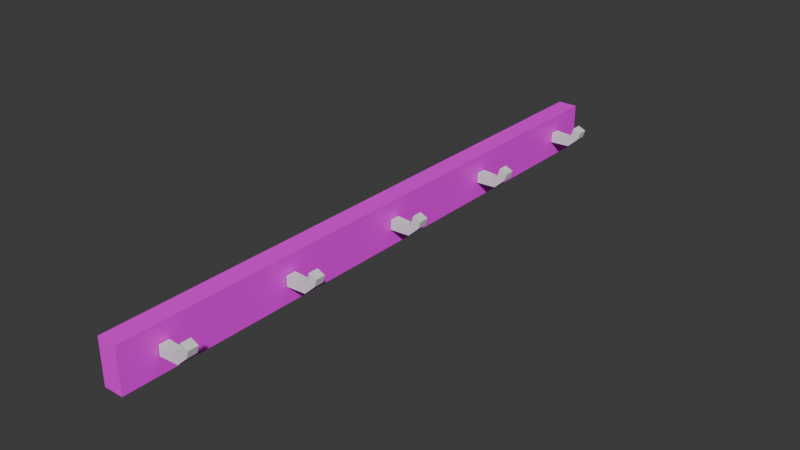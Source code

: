 # Source: CoatHanger.blend  (saved by Blender 4.0.36; exported with 4.5.12 LTS)
import bpy
from mathutils import Matrix  # noqa: F401  (used for matrix-valued properties, if any)

bpy.ops.wm.read_factory_settings(use_empty=True)
scene = bpy.context.scene
scene.name = 'Scene'

# ---- images (referenced by path relative to the original .blend; pixels are not part of the script)
import os
ASSET_DIR = os.environ.get("B2B_ASSET_DIR", "")  # directory of the original .blend (textures are referenced by path, not embedded)
HERE = os.path.dirname(os.path.abspath(__file__))  # packed textures are extracted next to this script under _unpacked/

def load_image(name, relpath, width, height, colorspace="sRGB"):
    """Load a texture the original file referenced (path relative to the .blend, or extracted next to this script)."""
    p = next((c for c in (os.path.join(HERE, relpath), os.path.join(ASSET_DIR, relpath)) if relpath and os.path.exists(c)), "")
    if p:
        img = bpy.data.images.load(p, check_existing=True)
        img.name = name
    else:  # same state as the original file: an image datablock whose file is absent (Cycles renders it pink)
        img = bpy.data.images.new(name, width, height)
        img.source = "FILE"
        img.filepath = "//" + (relpath or name)
    img.colorspace_settings.name = colorspace
    return img
img_carved_wooden_elephant_diff_1k_jpg = load_image('carved_wooden_elephant_diff_1k.jpg', 'carved_wooden_elephant_diff_1k.jpg', 1024, 1024, 'sRGB')

# ---- materials (node trees are filled in below, after node groups)
mat_material_001 = bpy.data.materials.new('Material.001')
mat_material_001.use_transparent_shadow = False

# ---- material node trees
mat_material_001.use_nodes = True; mat_material_001.node_tree.nodes.clear()
_N = mat_material_001.node_tree.nodes; _L = mat_material_001.node_tree.links
n0 = _N.new('ShaderNodeBsdfPrincipled'); n0.name = 'Principled BSDF'; n0.location = (10, 300)
n0.inputs[3].default_value = 1.45
n1 = _N.new('ShaderNodeOutputMaterial'); n1.name = 'Material Output'; n1.location = (300, 300)
n2 = _N.new('ShaderNodeTexImage'); n2.name = 'Image Texture'; n2.location = (-280, 275)
n2.image = img_carved_wooden_elephant_diff_1k_jpg
_L.new(n0.outputs[0], n1.inputs[0])
_L.new(n2.outputs[0], n0.inputs[0])
n1.is_active_output = True

# ---- world
world_world = bpy.data.worlds.new('World'); scene.world = world_world
world_world.use_nodes = True; world_world.node_tree.nodes.clear()
_N = world_world.node_tree.nodes; _L = world_world.node_tree.links
n0 = _N.new('ShaderNodeOutputWorld'); n0.name = 'World Output'; n0.location = (300, 300)
n1 = _N.new('ShaderNodeBackground'); n1.name = 'Background'; n1.location = (10, 300)
n1.inputs[0].default_value = (0.05088, 0.05088, 0.05088, 1.0)
_L.new(n1.outputs[0], n0.inputs[0])
n0.is_active_output = True
world_world.color = (0.05088, 0.05088, 0.05088)
world_world.use_sun_shadow = False
world_world.sun_shadow_jitter_overblur = 0.0

# ---- meshes
me_cube_001 = bpy.data.meshes.new('Cube.001')
me_cube_001.from_pydata([(-1.0, -1.0, -1.0), (-1.0, -1.0, 1.0), (-1.0, 1.0, -1.0), (-1.0, 1.0, 1.0), (1.0, -1.0, -1.0), (1.0, -1.0, 1.0), (1.0, 1.0, -1.0), (1.0, 1.0, 1.0)], [], [(2, 3, 7, 6), (6, 7, 5, 4), (4, 5, 1, 0), (2, 6, 4, 0), (7, 3, 1, 5)])
_uv = me_cube_001.uv_layers.new(name='UVMap')
_uv.uv.foreach_set('vector', [0.4997, 0.667, 0.0003, 0.667, 0.0003, 0.9997, 0.4997, 0.9997, 0.4997, 0.0003, 0.0003, 0.0003, 0.0003, 0.333, 0.4997, 0.333, 0.4997, 0.3336, 0.0003, 0.3336, 0.0003, 0.6664, 0.4997, 0.6664, 0.9997, 0.0003, 0.5003, 0.0003, 0.5003, 0.333, 0.9997, 0.333, 0.9997, 0.3336, 0.5003, 0.3336, 0.5003, 0.6664, 0.9997, 0.6664])
_uv.active_render = True
_uv = me_cube_001.uv_layers.new(name='UVLightMap')
_uv.uv.foreach_set('vector', [0.4997, 0.667, 0.0003, 0.667, 0.0003, 0.9997, 0.4997, 0.9997, 0.4997, 0.0003, 0.0003, 0.0003, 0.0003, 0.333, 0.4997, 0.333, 0.4997, 0.3336, 0.0003, 0.3336, 0.0003, 0.6664, 0.4997, 0.6664, 0.9997, 0.0003, 0.5003, 0.0003, 0.5003, 0.333, 0.9997, 0.333, 0.9997, 0.3336, 0.5003, 0.3336, 0.5003, 0.6664, 0.9997, 0.6664])
me_cube_001.materials.append(mat_material_001)
me_cube_001.update()
me_cube_008 = bpy.data.meshes.new('Cube.008')
me_cube_008.from_pydata([(-2.144, -1.0, -1.878), (-2.144, -1.0, 0.1217), (-2.144, 1.0, -1.878), (-2.144, 1.0, 0.1217), (0.1284, -1.0, -1.698), (-0.4161, -1.0, -0.05858), (0.1284, 1.0, -1.698), (-0.4161, 1.0, -0.05858), (0.4809, 1.0, 1.039), (1.374, 1.0, 0.3529), (1.374, -1.0, 0.3529), (0.4809, -1.0, 1.039), (0.7327, 1.0, 2.489), (1.626, 1.0, 1.803), (1.626, -1.0, 1.803), (0.7327, -1.0, 2.489), (-2.144, 51.21, -1.878), (-2.144, 51.21, 0.1217), (-2.144, 53.21, -1.878), (-2.144, 53.21, 0.1217), (0.1284, 51.21, -1.698), (-0.4161, 51.21, -0.05858), (0.1284, 53.21, -1.698), (-0.4161, 53.21, -0.05858), (0.4809, 53.21, 1.039), (1.374, 53.21, 0.3529), (1.374, 51.21, 0.3529), (0.4809, 51.21, 1.039), (0.7327, 53.21, 2.489), (1.626, 53.21, 1.803), (1.626, 51.21, 1.803), (0.7327, 51.21, 2.489), (-2.144, -53.19, -1.878), (-2.144, -53.19, 0.1217), (-2.144, -51.19, -1.878), (-2.144, -51.19, 0.1217), (0.1284, -53.19, -1.698), (-0.4161, -53.19, -0.05858), (0.1284, -51.19, -1.698), (-0.4161, -51.19, -0.05858), (0.4809, -51.19, 1.039), (1.374, -51.19, 0.3529), (1.374, -53.19, 0.3529), (0.4809, -53.19, 1.039), (0.7327, -51.19, 2.489), (1.626, -51.19, 1.803), (1.626, -53.19, 1.803), (0.7327, -53.19, 2.489), (-2.144, -27.05, -1.878), (-2.144, -27.05, 0.1217), (-2.144, -25.05, -1.878), (-2.144, -25.05, 0.1217), (0.1284, -27.05, -1.698), (-0.4161, -27.05, -0.05858), (0.1284, -25.05, -1.698), (-0.4161, -25.05, -0.05858), (0.4809, -25.05, 1.039), (1.374, -25.05, 0.3529), (1.374, -27.05, 0.3529), (0.4809, -27.05, 1.039), (0.7327, -25.05, 2.489), (1.626, -25.05, 1.803), (1.626, -27.05, 1.803), (0.7327, -27.05, 2.489), (-2.144, 24.97, -1.878), (-2.144, 24.97, 0.1217), (-2.144, 26.97, -1.878), (-2.144, 26.97, 0.1217), (0.1284, 24.97, -1.698), (-0.4161, 24.97, -0.05858), (0.1284, 26.97, -1.698), (-0.4161, 26.97, -0.05858), (0.4809, 26.97, 1.039), (1.374, 26.97, 0.3529), (1.374, 24.97, 0.3529), (0.4809, 24.97, 1.039), (0.7327, 26.97, 2.489), (1.626, 26.97, 1.803), (1.626, 24.97, 1.803), (0.7327, 24.97, 2.489)], [], [(2, 3, 7, 6), (6, 7, 8, 9), (4, 5, 1, 0), (2, 6, 4, 0), (7, 3, 1, 5), (11, 10, 14, 15), (5, 4, 10, 11), (4, 6, 9, 10), (7, 5, 11, 8), (13, 12, 15, 14), (10, 9, 13, 14), (8, 11, 15, 12), (9, 8, 12, 13), (18, 19, 23, 22), (22, 23, 24, 25), (20, 21, 17, 16), (18, 22, 20, 16), (23, 19, 17, 21), (27, 26, 30, 31), (21, 20, 26, 27), (20, 22, 25, 26), (23, 21, 27, 24), (29, 28, 31, 30), (26, 25, 29, 30), (24, 27, 31, 28), (25, 24, 28, 29), (34, 35, 39, 38), (38, 39, 40, 41), (36, 37, 33, 32), (34, 38, 36, 32), (39, 35, 33, 37), (43, 42, 46, 47), (37, 36, 42, 43), (36, 38, 41, 42), (39, 37, 43, 40), (45, 44, 47, 46), (42, 41, 45, 46), (40, 43, 47, 44), (41, 40, 44, 45), (50, 51, 55, 54), (54, 55, 56, 57), (52, 53, 49, 48), (50, 54, 52, 48), (55, 51, 49, 53), (59, 58, 62, 63), (53, 52, 58, 59), (52, 54, 57, 58), (55, 53, 59, 56), (61, 60, 63, 62), (58, 57, 61, 62), (56, 59, 63, 60), (57, 56, 60, 61), (66, 67, 71, 70), (70, 71, 72, 73), (68, 69, 65, 64), (66, 70, 68, 64), (71, 67, 65, 69), (75, 74, 78, 79), (69, 68, 74, 75), (68, 70, 73, 74), (71, 69, 75, 72), (77, 76, 79, 78), (74, 73, 77, 78), (72, 75, 79, 76), (73, 72, 76, 77)])
_uv = me_cube_008.uv_layers.new(name='UVMap')
_uv.uv.foreach_set('vector', [0.375, 0.25, 0.625, 0.25, 0.625, 0.5, 0.375, 0.5, 0.375, 0.5, 0.625, 0.5, 0.625, 0.5, 0.375, 0.5, 0.375, 0.75, 0.625, 0.75, 0.625, 1.0, 0.375, 1.0, 0.125, 0.5, 0.375, 0.5, 0.375, 0.75, 0.125, 0.75, 0.625, 0.5, 0.875, 0.5, 0.875, 0.75, 0.625, 0.75, 0.625, 0.75, 0.375, 0.75, 0.375, 0.75, 0.625, 0.75, 0.625, 0.75, 0.375, 0.75, 0.375, 0.75, 0.625, 0.75, 0.375, 0.75, 0.375, 0.5, 0.375, 0.5, 0.375, 0.75, 0.625, 0.5, 0.625, 0.75, 0.625, 0.75, 0.625, 0.5, 0.375, 0.5, 0.625, 0.5, 0.625, 0.75, 0.375, 0.75, 0.375, 0.75, 0.375, 0.5, 0.375, 0.5, 0.375, 0.75, 0.625, 0.5, 0.625, 0.75, 0.625, 0.75, 0.625, 0.5, 0.375, 0.5, 0.625, 0.5, 0.625, 0.5, 0.375, 0.5, 0.375, 0.25, 0.625, 0.25, 0.625, 0.5, 0.375, 0.5, 0.375, 0.5, 0.625, 0.5, 0.625, 0.5, 0.375, 0.5, 0.375, 0.75, 0.625, 0.75, 0.625, 1.0, 0.375, 1.0, 0.125, 0.5, 0.375, 0.5, 0.375, 0.75, 0.125, 0.75, 0.625, 0.5, 0.875, 0.5, 0.875, 0.75, 0.625, 0.75, 0.625, 0.75, 0.375, 0.75, 0.375, 0.75, 0.625, 0.75, 0.625, 0.75, 0.375, 0.75, 0.375, 0.75, 0.625, 0.75, 0.375, 0.75, 0.375, 0.5, 0.375, 0.5, 0.375, 0.75, 0.625, 0.5, 0.625, 0.75, 0.625, 0.75, 0.625, 0.5, 0.375, 0.5, 0.625, 0.5, 0.625, 0.75, 0.375, 0.75, 0.375, 0.75, 0.375, 0.5, 0.375, 0.5, 0.375, 0.75, 0.625, 0.5, 0.625, 0.75, 0.625, 0.75, 0.625, 0.5, 0.375, 0.5, 0.625, 0.5, 0.625, 0.5, 0.375, 0.5, 0.375, 0.25, 0.625, 0.25, 0.625, 0.5, 0.375, 0.5, 0.375, 0.5, 0.625, 0.5, 0.625, 0.5, 0.375, 0.5, 0.375, 0.75, 0.625, 0.75, 0.625, 1.0, 0.375, 1.0, 0.125, 0.5, 0.375, 0.5, 0.375, 0.75, 0.125, 0.75, 0.625, 0.5, 0.875, 0.5, 0.875, 0.75, 0.625, 0.75, 0.625, 0.75, 0.375, 0.75, 0.375, 0.75, 0.625, 0.75, 0.625, 0.75, 0.375, 0.75, 0.375, 0.75, 0.625, 0.75, 0.375, 0.75, 0.375, 0.5, 0.375, 0.5, 0.375, 0.75, 0.625, 0.5, 0.625, 0.75, 0.625, 0.75, 0.625, 0.5, 0.375, 0.5, 0.625, 0.5, 0.625, 0.75, 0.375, 0.75, 0.375, 0.75, 0.375, 0.5, 0.375, 0.5, 0.375, 0.75, 0.625, 0.5, 0.625, 0.75, 0.625, 0.75, 0.625, 0.5, 0.375, 0.5, 0.625, 0.5, 0.625, 0.5, 0.375, 0.5, 0.375, 0.25, 0.625, 0.25, 0.625, 0.5, 0.375, 0.5, 0.375, 0.5, 0.625, 0.5, 0.625, 0.5, 0.375, 0.5, 0.375, 0.75, 0.625, 0.75, 0.625, 1.0, 0.375, 1.0, 0.125, 0.5, 0.375, 0.5, 0.375, 0.75, 0.125, 0.75, 0.625, 0.5, 0.875, 0.5, 0.875, 0.75, 0.625, 0.75, 0.625, 0.75, 0.375, 0.75, 0.375, 0.75, 0.625, 0.75, 0.625, 0.75, 0.375, 0.75, 0.375, 0.75, 0.625, 0.75, 0.375, 0.75, 0.375, 0.5, 0.375, 0.5, 0.375, 0.75, 0.625, 0.5, 0.625, 0.75, 0.625, 0.75, 0.625, 0.5, 0.375, 0.5, 0.625, 0.5, 0.625, 0.75, 0.375, 0.75, 0.375, 0.75, 0.375, 0.5, 0.375, 0.5, 0.375, 0.75, 0.625, 0.5, 0.625, 0.75, 0.625, 0.75, 0.625, 0.5, 0.375, 0.5, 0.625, 0.5, 0.625, 0.5, 0.375, 0.5, 0.375, 0.25, 0.625, 0.25, 0.625, 0.5, 0.375, 0.5, 0.375, 0.5, 0.625, 0.5, 0.625, 0.5, 0.375, 0.5, 0.375, 0.75, 0.625, 0.75, 0.625, 1.0, 0.375, 1.0, 0.125, 0.5, 0.375, 0.5, 0.375, 0.75, 0.125, 0.75, 0.625, 0.5, 0.875, 0.5, 0.875, 0.75, 0.625, 0.75, 0.625, 0.75, 0.375, 0.75, 0.375, 0.75, 0.625, 0.75, 0.625, 0.75, 0.375, 0.75, 0.375, 0.75, 0.625, 0.75, 0.375, 0.75, 0.375, 0.5, 0.375, 0.5, 0.375, 0.75, 0.625, 0.5, 0.625, 0.75, 0.625, 0.75, 0.625, 0.5, 0.375, 0.5, 0.625, 0.5, 0.625, 0.75, 0.375, 0.75, 0.375, 0.75, 0.375, 0.5, 0.375, 0.5, 0.375, 0.75, 0.625, 0.5, 0.625, 0.75, 0.625, 0.75, 0.625, 0.5, 0.375, 0.5, 0.625, 0.5, 0.625, 0.5, 0.375, 0.5])
_uv.active_render = True
_uv = me_cube_008.uv_layers.new(name='UVLightMap')
_uv.uv.foreach_set('vector', [0.1108, 0.0003, 0.0003, 0.0003, 0.0003, 0.1247, 0.1108, 0.1247, 0.1108, 0.1253, 0.0003, 0.1253, 0.0003, 0.2497, 0.1108, 0.2497, 0.2219, 0.0003, 0.1114, 0.0003, 0.1114, 0.1247, 0.2219, 0.1247, 0.2219, 0.1253, 0.1114, 0.1253, 0.1114, 0.2497, 0.2219, 0.2497, 0.1108, 0.2503, 0.0003, 0.2503, 0.0003, 0.3747, 0.1108, 0.3747, 0.333, 0.0003, 0.2225, 0.0003, 0.2225, 0.1247, 0.333, 0.1247, 0.333, 0.1253, 0.2225, 0.1253, 0.2225, 0.2497, 0.333, 0.2497, 0.2219, 0.2503, 0.1114, 0.2503, 0.1114, 0.3747, 0.2219, 0.3747, 0.333, 0.2503, 0.2225, 0.2503, 0.2225, 0.3747, 0.333, 0.3747, 0.1108, 0.3753, 0.0003, 0.3753, 0.0003, 0.4997, 0.1108, 0.4997, 0.4441, 0.0003, 0.3336, 0.0003, 0.3336, 0.1247, 0.4441, 0.1247, 0.2219, 0.3753, 0.1114, 0.3753, 0.1114, 0.4997, 0.2219, 0.4997, 0.4441, 0.1253, 0.3336, 0.1253, 0.3336, 0.2497, 0.4441, 0.2497, 0.333, 0.3753, 0.2225, 0.3753, 0.2225, 0.4997, 0.333, 0.4997, 0.4441, 0.2503, 0.3336, 0.2503, 0.3336, 0.3747, 0.4441, 0.3747, 0.4441, 0.3753, 0.3336, 0.3753, 0.3336, 0.4997, 0.4441, 0.4997, 0.1108, 0.5003, 0.0003, 0.5003, 0.0003, 0.6247, 0.1108, 0.6247, 0.5553, 0.0003, 0.4447, 0.0003, 0.4447, 0.1247, 0.5553, 0.1247, 0.5553, 0.1253, 0.4447, 0.1253, 0.4447, 0.2497, 0.5553, 0.2497, 0.2219, 0.5003, 0.1114, 0.5003, 0.1114, 0.6247, 0.2219, 0.6247, 0.333, 0.5003, 0.2225, 0.5003, 0.2225, 0.6247, 0.333, 0.6247, 0.5553, 0.2503, 0.4447, 0.2503, 0.4447, 0.3747, 0.5553, 0.3747, 0.5553, 0.3753, 0.4447, 0.3753, 0.4447, 0.4997, 0.5553, 0.4997, 0.4441, 0.5003, 0.3336, 0.5003, 0.3336, 0.6247, 0.4441, 0.6247, 0.5553, 0.5003, 0.4447, 0.5003, 0.4447, 0.6247, 0.5553, 0.6247, 0.6664, 0.0003, 0.5559, 0.0003, 0.5559, 0.1247, 0.6664, 0.1247, 0.1108, 0.6253, 0.0003, 0.6253, 0.0003, 0.7497, 0.1108, 0.7497, 0.6664, 0.1253, 0.5559, 0.1253, 0.5559, 0.2497, 0.6664, 0.2497, 0.2219, 0.6253, 0.1114, 0.6253, 0.1114, 0.7497, 0.2219, 0.7497, 0.333, 0.6253, 0.2225, 0.6253, 0.2225, 0.7497, 0.333, 0.7497, 0.6664, 0.2503, 0.5559, 0.2503, 0.5559, 0.3747, 0.6664, 0.3747, 0.4441, 0.6253, 0.3336, 0.6253, 0.3336, 0.7497, 0.4441, 0.7497, 0.6664, 0.3753, 0.5559, 0.3753, 0.5559, 0.4997, 0.6664, 0.4997, 0.5553, 0.6253, 0.4447, 0.6253, 0.4447, 0.7497, 0.5553, 0.7497, 0.6664, 0.5003, 0.5559, 0.5003, 0.5559, 0.6247, 0.6664, 0.6247, 0.6664, 0.6253, 0.5559, 0.6253, 0.5559, 0.7497, 0.6664, 0.7497, 0.7775, 0.0003, 0.667, 0.0003, 0.667, 0.1247, 0.7775, 0.1247, 0.1108, 0.7503, 0.0003, 0.7503, 0.0003, 0.8747, 0.1108, 0.8747, 0.7775, 0.1253, 0.667, 0.1253, 0.667, 0.2497, 0.7775, 0.2497, 0.2219, 0.7503, 0.1114, 0.7503, 0.1114, 0.8747, 0.2219, 0.8747, 0.333, 0.7503, 0.2225, 0.7503, 0.2225, 0.8747, 0.333, 0.8747, 0.7775, 0.2503, 0.667, 0.2503, 0.667, 0.3747, 0.7775, 0.3747, 0.7775, 0.3753, 0.667, 0.3753, 0.667, 0.4997, 0.7775, 0.4997, 0.4441, 0.7503, 0.3336, 0.7503, 0.3336, 0.8747, 0.4441, 0.8747, 0.7775, 0.5003, 0.667, 0.5003, 0.667, 0.6247, 0.7775, 0.6247, 0.5553, 0.7503, 0.4447, 0.7503, 0.4447, 0.8747, 0.5553, 0.8747, 0.7775, 0.6253, 0.667, 0.6253, 0.667, 0.7497, 0.7775, 0.7497, 0.6664, 0.7503, 0.5559, 0.7503, 0.5559, 0.8747, 0.6664, 0.8747, 0.7775, 0.7503, 0.667, 0.7503, 0.667, 0.8747, 0.7775, 0.8747, 0.8886, 0.0003, 0.7781, 0.0003, 0.7781, 0.1247, 0.8886, 0.1247, 0.1108, 0.8753, 0.0003, 0.8753, 0.0003, 0.9997, 0.1108, 0.9997, 0.8886, 0.1253, 0.7781, 0.1253, 0.7781, 0.2497, 0.8886, 0.2497, 0.2219, 0.8753, 0.1114, 0.8753, 0.1114, 0.9997, 0.2219, 0.9997, 0.8886, 0.2503, 0.7781, 0.2503, 0.7781, 0.3747, 0.8886, 0.3747, 0.333, 0.8753, 0.2225, 0.8753, 0.2225, 0.9997, 0.333, 0.9997, 0.4441, 0.8753, 0.3336, 0.8753, 0.3336, 0.9997, 0.4441, 0.9997, 0.8886, 0.3753, 0.7781, 0.3753, 0.7781, 0.4997, 0.8886, 0.4997, 0.8886, 0.5003, 0.7781, 0.5003, 0.7781, 0.6247, 0.8886, 0.6247, 0.5553, 0.8753, 0.4447, 0.8753, 0.4447, 0.9997, 0.5553, 0.9997, 0.6664, 0.8753, 0.5559, 0.8753, 0.5559, 0.9997, 0.6664, 0.9997, 0.8886, 0.6253, 0.7781, 0.6253, 0.7781, 0.7497, 0.8886, 0.7497, 0.7775, 0.8753, 0.667, 0.8753, 0.667, 0.9997, 0.7775, 0.9997, 0.8886, 0.7503, 0.7781, 0.7503, 0.7781, 0.8747, 0.8886, 0.8747, 0.8886, 0.8753, 0.7781, 0.8753, 0.7781, 0.9997, 0.8886, 0.9997, 0.9997, 0.0003, 0.8892, 0.0003, 0.8892, 0.1247, 0.9997, 0.1247])
me_cube_008.update()

# ---- objects
ob_coat_rack = bpy.data.objects.new('Coat Rack', me_cube_001)
ob_hangers = bpy.data.objects.new('Hangers', me_cube_008)

# ---- transforms, parenting, visibility, modifiers, constraints
ob_coat_rack.location = (0.0, 0.0, 0.0)
ob_coat_rack.scale = (0.07544, 2.311, 0.1683)
ob_hangers.location = (0.2265, 0.001463, 0.03366)
ob_hangers.scale = (0.06805, 0.03832, 0.03832)

# ---- collection membership
scene.collection.objects.link(ob_coat_rack)
scene.collection.objects.link(ob_hangers)

# ---- scene / render settings (as saved in the file)
scene.frame_start = 1; scene.frame_end = 250; scene.frame_set(1)
scene.render.engine = 'BLENDER_EEVEE_NEXT'
scene.cycles.sampling_pattern = 'TABULATED_SOBOL'
bpy.context.view_layer.update()

# ---- added for rendering (the .blend has no active camera and no usable light): camera, sun
cam_auto = bpy.data.cameras.new('AutoCamera')
cam_auto.lens = 50.0
cam_auto.sensor_width = 36.0
cam_auto.clip_end = 1000.0
ob_auto_camera = bpy.data.objects.new('AutoCamera', cam_auto)
scene.collection.objects.link(ob_auto_camera)
ob_auto_camera.location = (4.43613, -5.16632, 3.44421)
ob_auto_camera.rotation_euler = (1.09748, -7.21219e-08, 0.694738)
scene.camera = ob_auto_camera
light_auto_sun = bpy.data.lights.new('AutoSun', 'SUN')
light_auto_sun.energy = 3.0
light_auto_sun.angle = 0.0523599
ob_auto_sun = bpy.data.objects.new('AutoSun', light_auto_sun)
scene.collection.objects.link(ob_auto_sun)
ob_auto_sun.rotation_euler = (0.872665, 0.174533, 0.523599)
bpy.context.view_layer.update()
